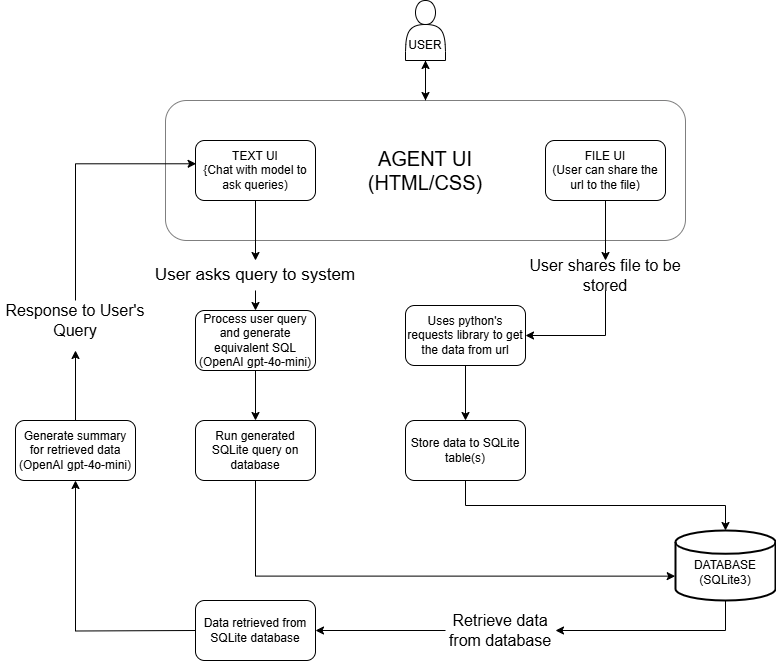

The diagram above was exported from draw.io. Its source (the exported page's mxGraphModel, read from the mxfile embedded in the PNG):
<mxGraphModel dx="1034" dy="579" grid="1" gridSize="10" guides="1" tooltips="1" connect="1" arrows="1" fold="1" page="1" pageScale="1" pageWidth="850" pageHeight="1100" math="0" shadow="0">
  <root>
    <mxCell id="0" />
    <mxCell id="1" parent="0" />
    <mxCell id="aj1kOqCVt1AemqvH0utw-5" style="edgeStyle=orthogonalEdgeStyle;rounded=0;orthogonalLoop=1;jettySize=auto;html=1;exitX=0.5;exitY=1;exitDx=0;exitDy=0;entryX=0.5;entryY=0;entryDx=0;entryDy=0;" parent="1" source="aj1kOqCVt1AemqvH0utw-1" target="aj1kOqCVt1AemqvH0utw-2" edge="1">
      <mxGeometry relative="1" as="geometry" />
    </mxCell>
    <mxCell id="aj1kOqCVt1AemqvH0utw-1" value="&lt;div&gt;&lt;br&gt;&lt;/div&gt;&lt;div&gt;&lt;br&gt;&lt;/div&gt;&lt;div&gt;USER&lt;/div&gt;" style="shape=actor;whiteSpace=wrap;html=1;" parent="1" vertex="1">
      <mxGeometry x="450" y="10" width="40" height="60" as="geometry" />
    </mxCell>
    <mxCell id="aj1kOqCVt1AemqvH0utw-6" style="edgeStyle=orthogonalEdgeStyle;rounded=0;orthogonalLoop=1;jettySize=auto;html=1;exitX=0.5;exitY=0;exitDx=0;exitDy=0;entryX=0.5;entryY=1;entryDx=0;entryDy=0;" parent="1" source="aj1kOqCVt1AemqvH0utw-2" target="aj1kOqCVt1AemqvH0utw-1" edge="1">
      <mxGeometry relative="1" as="geometry" />
    </mxCell>
    <mxCell id="aj1kOqCVt1AemqvH0utw-2" value="&lt;span style=&quot;font-size: 20px;&quot;&gt;AGENT UI&lt;/span&gt;&lt;br&gt;&lt;div&gt;&lt;font style=&quot;font-size: 20px;&quot;&gt;(HTML/CSS)&lt;/font&gt;&lt;/div&gt;" style="rounded=1;whiteSpace=wrap;html=1;opacity=50;" parent="1" vertex="1">
      <mxGeometry x="210" y="110" width="520" height="140" as="geometry" />
    </mxCell>
    <mxCell id="aj1kOqCVt1AemqvH0utw-65" style="edgeStyle=orthogonalEdgeStyle;rounded=0;orthogonalLoop=1;jettySize=auto;html=1;exitX=0.5;exitY=1;exitDx=0;exitDy=0;entryX=0.5;entryY=0;entryDx=0;entryDy=0;" parent="1" source="aj1kOqCVt1AemqvH0utw-3" target="aj1kOqCVt1AemqvH0utw-45" edge="1">
      <mxGeometry relative="1" as="geometry" />
    </mxCell>
    <mxCell id="aj1kOqCVt1AemqvH0utw-3" value="TEXT UI&lt;div&gt;{Chat with model to ask queries)&lt;/div&gt;" style="rounded=1;whiteSpace=wrap;html=1;" parent="1" vertex="1">
      <mxGeometry x="240" y="150" width="120" height="60" as="geometry" />
    </mxCell>
    <mxCell id="aj1kOqCVt1AemqvH0utw-4" value="FILE UI&lt;div&gt;&lt;span style=&quot;background-color: transparent; color: light-dark(rgb(0, 0, 0), rgb(255, 255, 255));&quot;&gt;(User can share the url to the file)&lt;/span&gt;&lt;/div&gt;" style="rounded=1;whiteSpace=wrap;html=1;" parent="1" vertex="1">
      <mxGeometry x="590" y="150" width="120" height="60" as="geometry" />
    </mxCell>
    <mxCell id="aj1kOqCVt1AemqvH0utw-13" value="&lt;div&gt;&lt;br&gt;&lt;/div&gt;&lt;div&gt;DATABASE&lt;/div&gt;&lt;div&gt;(SQLite3)&lt;/div&gt;" style="strokeWidth=2;html=1;shape=mxgraph.flowchart.database;whiteSpace=wrap;" parent="1" vertex="1">
      <mxGeometry x="720" y="540" width="100" height="70" as="geometry" />
    </mxCell>
    <mxCell id="aj1kOqCVt1AemqvH0utw-66" style="edgeStyle=orthogonalEdgeStyle;rounded=0;orthogonalLoop=1;jettySize=auto;html=1;exitX=0.5;exitY=1;exitDx=0;exitDy=0;entryX=0.5;entryY=0;entryDx=0;entryDy=0;" parent="1" source="aj1kOqCVt1AemqvH0utw-45" target="aj1kOqCVt1AemqvH0utw-51" edge="1">
      <mxGeometry relative="1" as="geometry" />
    </mxCell>
    <mxCell id="aj1kOqCVt1AemqvH0utw-45" value="&lt;font style=&quot;font-size: 17px;&quot;&gt;User asks query to system&lt;/font&gt;" style="text;html=1;align=center;verticalAlign=middle;whiteSpace=wrap;rounded=0;" parent="1" vertex="1">
      <mxGeometry x="190" y="270" width="220" height="30" as="geometry" />
    </mxCell>
    <mxCell id="aj1kOqCVt1AemqvH0utw-46" value="Data retrieved from SQLite database" style="rounded=1;whiteSpace=wrap;html=1;" parent="1" vertex="1">
      <mxGeometry x="240" y="610" width="120" height="60" as="geometry" />
    </mxCell>
    <mxCell id="aj1kOqCVt1AemqvH0utw-47" style="edgeStyle=orthogonalEdgeStyle;rounded=0;orthogonalLoop=1;jettySize=auto;html=1;exitX=0.5;exitY=1;exitDx=0;exitDy=0;" parent="1" source="aj1kOqCVt1AemqvH0utw-48" target="aj1kOqCVt1AemqvH0utw-49" edge="1">
      <mxGeometry relative="1" as="geometry" />
    </mxCell>
    <mxCell id="aj1kOqCVt1AemqvH0utw-48" value="Uses python's requests library to get the data from url" style="rounded=1;whiteSpace=wrap;html=1;" parent="1" vertex="1">
      <mxGeometry x="450" y="315" width="120" height="60" as="geometry" />
    </mxCell>
    <mxCell id="aj1kOqCVt1AemqvH0utw-58" style="edgeStyle=orthogonalEdgeStyle;rounded=0;orthogonalLoop=1;jettySize=auto;html=1;exitX=0.5;exitY=1;exitDx=0;exitDy=0;" parent="1" source="aj1kOqCVt1AemqvH0utw-49" target="aj1kOqCVt1AemqvH0utw-13" edge="1">
      <mxGeometry relative="1" as="geometry" />
    </mxCell>
    <mxCell id="aj1kOqCVt1AemqvH0utw-49" value="Store data to SQLite table(s)" style="rounded=1;whiteSpace=wrap;html=1;" parent="1" vertex="1">
      <mxGeometry x="450" y="430" width="120" height="60" as="geometry" />
    </mxCell>
    <mxCell id="aj1kOqCVt1AemqvH0utw-50" style="edgeStyle=orthogonalEdgeStyle;rounded=0;orthogonalLoop=1;jettySize=auto;html=1;exitX=0.5;exitY=1;exitDx=0;exitDy=0;entryX=0.5;entryY=0;entryDx=0;entryDy=0;" parent="1" source="aj1kOqCVt1AemqvH0utw-51" target="aj1kOqCVt1AemqvH0utw-52" edge="1">
      <mxGeometry relative="1" as="geometry" />
    </mxCell>
    <mxCell id="aj1kOqCVt1AemqvH0utw-51" value="Process user query and generate equivalent SQL&lt;div&gt;(OpenAI gpt-4o-mini)&lt;/div&gt;" style="rounded=1;whiteSpace=wrap;html=1;" parent="1" vertex="1">
      <mxGeometry x="240" y="320" width="120" height="60" as="geometry" />
    </mxCell>
    <mxCell id="aj1kOqCVt1AemqvH0utw-52" value="Run generated SQLite query on database" style="rounded=1;whiteSpace=wrap;html=1;" parent="1" vertex="1">
      <mxGeometry x="240" y="430" width="120" height="60" as="geometry" />
    </mxCell>
    <mxCell id="aj1kOqCVt1AemqvH0utw-53" style="edgeStyle=orthogonalEdgeStyle;rounded=0;orthogonalLoop=1;jettySize=auto;html=1;exitX=0;exitY=0.5;exitDx=0;exitDy=0;" parent="1" target="aj1kOqCVt1AemqvH0utw-54" edge="1">
      <mxGeometry relative="1" as="geometry">
        <mxPoint x="130" y="430" as="targetPoint" />
        <mxPoint x="240" y="640" as="sourcePoint" />
      </mxGeometry>
    </mxCell>
    <mxCell id="aj1kOqCVt1AemqvH0utw-70" style="edgeStyle=orthogonalEdgeStyle;rounded=0;orthogonalLoop=1;jettySize=auto;html=1;exitX=0.5;exitY=0;exitDx=0;exitDy=0;" parent="1" source="aj1kOqCVt1AemqvH0utw-54" edge="1">
      <mxGeometry relative="1" as="geometry">
        <mxPoint x="120" y="360" as="targetPoint" />
      </mxGeometry>
    </mxCell>
    <mxCell id="aj1kOqCVt1AemqvH0utw-54" value="Generate summary for retrieved data&lt;div&gt;(OpenAI gpt-4o-mini)&lt;/div&gt;" style="rounded=1;whiteSpace=wrap;html=1;" parent="1" vertex="1">
      <mxGeometry x="60" y="430" width="120" height="60" as="geometry" />
    </mxCell>
    <mxCell id="aj1kOqCVt1AemqvH0utw-59" style="edgeStyle=orthogonalEdgeStyle;rounded=0;orthogonalLoop=1;jettySize=auto;html=1;exitX=0.5;exitY=1;exitDx=0;exitDy=0;entryX=-0.003;entryY=0.652;entryDx=0;entryDy=0;entryPerimeter=0;" parent="1" source="aj1kOqCVt1AemqvH0utw-52" target="aj1kOqCVt1AemqvH0utw-13" edge="1">
      <mxGeometry relative="1" as="geometry" />
    </mxCell>
    <mxCell id="aj1kOqCVt1AemqvH0utw-61" value="" style="edgeStyle=orthogonalEdgeStyle;rounded=0;orthogonalLoop=1;jettySize=auto;html=1;exitX=0.5;exitY=1;exitDx=0;exitDy=0;exitPerimeter=0;entryX=1;entryY=0.5;entryDx=0;entryDy=0;" parent="1" source="aj1kOqCVt1AemqvH0utw-13" target="aj1kOqCVt1AemqvH0utw-62" edge="1">
      <mxGeometry relative="1" as="geometry">
        <mxPoint x="770" y="610" as="sourcePoint" />
        <mxPoint x="360" y="640" as="targetPoint" />
      </mxGeometry>
    </mxCell>
    <mxCell id="aj1kOqCVt1AemqvH0utw-64" style="edgeStyle=orthogonalEdgeStyle;rounded=0;orthogonalLoop=1;jettySize=auto;html=1;exitX=0;exitY=0.5;exitDx=0;exitDy=0;" parent="1" source="aj1kOqCVt1AemqvH0utw-62" target="aj1kOqCVt1AemqvH0utw-46" edge="1">
      <mxGeometry relative="1" as="geometry" />
    </mxCell>
    <mxCell id="aj1kOqCVt1AemqvH0utw-62" value="&lt;font style=&quot;font-size: 16px;&quot;&gt;Retrieve data from database&lt;/font&gt;" style="text;html=1;align=center;verticalAlign=middle;whiteSpace=wrap;rounded=0;" parent="1" vertex="1">
      <mxGeometry x="490" y="625" width="110" height="30" as="geometry" />
    </mxCell>
    <mxCell id="aj1kOqCVt1AemqvH0utw-76" value="&lt;font style=&quot;font-size: 16px;&quot;&gt;Response to User's Query&lt;/font&gt;" style="text;html=1;align=center;verticalAlign=middle;whiteSpace=wrap;rounded=0;" parent="1" vertex="1">
      <mxGeometry x="45" y="310" width="150" height="40" as="geometry" />
    </mxCell>
    <mxCell id="aj1kOqCVt1AemqvH0utw-81" style="edgeStyle=orthogonalEdgeStyle;rounded=0;orthogonalLoop=1;jettySize=auto;html=1;exitX=0.5;exitY=1;exitDx=0;exitDy=0;entryX=1;entryY=0.5;entryDx=0;entryDy=0;" parent="1" source="aj1kOqCVt1AemqvH0utw-79" target="aj1kOqCVt1AemqvH0utw-48" edge="1">
      <mxGeometry relative="1" as="geometry" />
    </mxCell>
    <mxCell id="aj1kOqCVt1AemqvH0utw-79" value="&lt;font style=&quot;font-size: 16px;&quot;&gt;User shares file to be stored&lt;/font&gt;" style="text;html=1;align=center;verticalAlign=middle;whiteSpace=wrap;rounded=0;" parent="1" vertex="1">
      <mxGeometry x="570" y="270" width="160" height="30" as="geometry" />
    </mxCell>
    <mxCell id="aj1kOqCVt1AemqvH0utw-80" style="edgeStyle=orthogonalEdgeStyle;rounded=0;orthogonalLoop=1;jettySize=auto;html=1;exitX=0.5;exitY=1;exitDx=0;exitDy=0;entryX=0.5;entryY=0;entryDx=0;entryDy=0;" parent="1" source="aj1kOqCVt1AemqvH0utw-4" target="aj1kOqCVt1AemqvH0utw-79" edge="1">
      <mxGeometry relative="1" as="geometry" />
    </mxCell>
    <mxCell id="rYLnzzcpqPqMFlDDkUeB-2" style="edgeStyle=orthogonalEdgeStyle;rounded=0;orthogonalLoop=1;jettySize=auto;html=1;exitX=0.5;exitY=0;exitDx=0;exitDy=0;entryX=0.005;entryY=0.388;entryDx=0;entryDy=0;entryPerimeter=0;" parent="1" source="aj1kOqCVt1AemqvH0utw-76" target="aj1kOqCVt1AemqvH0utw-3" edge="1">
      <mxGeometry relative="1" as="geometry" />
    </mxCell>
  </root>
</mxGraphModel>